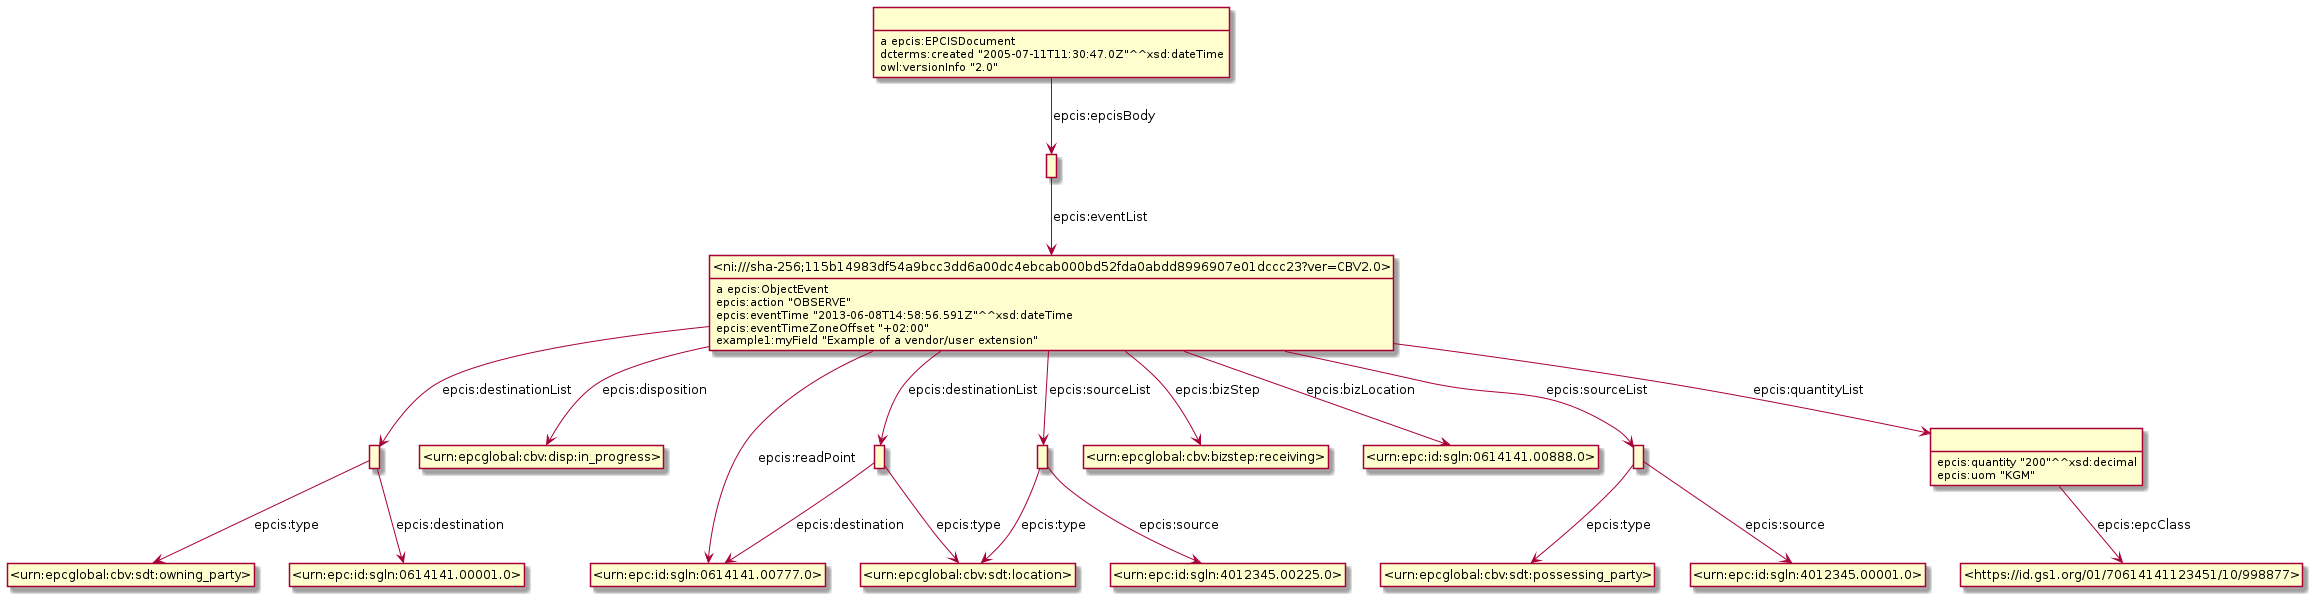

The diagram above was rendered by PlantUML. Its source (embedded in the PNG):
@startuml
hide empty methods
hide empty attributes
hide circle
skinparam classAttributeIconSize 0
class _r1622796208r3_ as " "
class _urn_epcglobal_cbv_sdt_owning_party_ as "<urn:epcglobal:cbv:sdt:owning_party>"
_r1622796208r3_ -down-> _urn_epcglobal_cbv_sdt_owning_party_ : epcis:type
class _urn_epc_id_sgln_0614141_00001_0_ as "<urn:epc:id:sgln:0614141.00001.0>"
_r1622796208r3_ -down-> _urn_epc_id_sgln_0614141_00001_0_ : epcis:destination
class _r1622796208r1_ as " "
class _ni_sha_256_115b14983df54a9bcc3dd6a00dc4ebcab000bd52fda0abdd8996907e01dccc23_ver_CBV2_0_ as "<ni:///sha-256;115b14983df54a9bcc3dd6a00dc4ebcab000bd52fda0abdd8996907e01dccc23?ver=CBV2.0>"
_r1622796208r1_ -down-> _ni_sha_256_115b14983df54a9bcc3dd6a00dc4ebcab000bd52fda0abdd8996907e01dccc23_ver_CBV2_0_ : epcis:eventList
_ni_sha_256_115b14983df54a9bcc3dd6a00dc4ebcab000bd52fda0abdd8996907e01dccc23_ver_CBV2_0_ : a epcis:ObjectEvent
class _urn_epcglobal_cbv_disp_in_progress_ as "<urn:epcglobal:cbv:disp:in_progress>"
_ni_sha_256_115b14983df54a9bcc3dd6a00dc4ebcab000bd52fda0abdd8996907e01dccc23_ver_CBV2_0_ -down-> _urn_epcglobal_cbv_disp_in_progress_ : epcis:disposition
class _urn_epc_id_sgln_0614141_00777_0_ as "<urn:epc:id:sgln:0614141.00777.0>"
_ni_sha_256_115b14983df54a9bcc3dd6a00dc4ebcab000bd52fda0abdd8996907e01dccc23_ver_CBV2_0_ -down-> _urn_epc_id_sgln_0614141_00777_0_ : epcis:readPoint
class _urn_epcglobal_cbv_bizstep_receiving_ as "<urn:epcglobal:cbv:bizstep:receiving>"
_ni_sha_256_115b14983df54a9bcc3dd6a00dc4ebcab000bd52fda0abdd8996907e01dccc23_ver_CBV2_0_ -down-> _urn_epcglobal_cbv_bizstep_receiving_ : epcis:bizStep
class _urn_epc_id_sgln_0614141_00888_0_ as "<urn:epc:id:sgln:0614141.00888.0>"
_ni_sha_256_115b14983df54a9bcc3dd6a00dc4ebcab000bd52fda0abdd8996907e01dccc23_ver_CBV2_0_ -down-> _urn_epc_id_sgln_0614141_00888_0_ : epcis:bizLocation
_ni_sha_256_115b14983df54a9bcc3dd6a00dc4ebcab000bd52fda0abdd8996907e01dccc23_ver_CBV2_0_ -down-> _r1622796208r3_ : epcis:destinationList
class _r1622796208r6_ as " "
_ni_sha_256_115b14983df54a9bcc3dd6a00dc4ebcab000bd52fda0abdd8996907e01dccc23_ver_CBV2_0_ -down-> _r1622796208r6_ : epcis:sourceList
class _r1622796208r2_ as " "
_ni_sha_256_115b14983df54a9bcc3dd6a00dc4ebcab000bd52fda0abdd8996907e01dccc23_ver_CBV2_0_ -down-> _r1622796208r2_ : epcis:destinationList
class _r1622796208r5_ as " "
_ni_sha_256_115b14983df54a9bcc3dd6a00dc4ebcab000bd52fda0abdd8996907e01dccc23_ver_CBV2_0_ -down-> _r1622796208r5_ : epcis:sourceList
class _r1622796208r4_ as " "
_ni_sha_256_115b14983df54a9bcc3dd6a00dc4ebcab000bd52fda0abdd8996907e01dccc23_ver_CBV2_0_ -down-> _r1622796208r4_ : epcis:quantityList
_ni_sha_256_115b14983df54a9bcc3dd6a00dc4ebcab000bd52fda0abdd8996907e01dccc23_ver_CBV2_0_ : epcis:action "OBSERVE"
_ni_sha_256_115b14983df54a9bcc3dd6a00dc4ebcab000bd52fda0abdd8996907e01dccc23_ver_CBV2_0_ : epcis:eventTime "2013-06-08T14:58:56.591Z"^^xsd:dateTime
_ni_sha_256_115b14983df54a9bcc3dd6a00dc4ebcab000bd52fda0abdd8996907e01dccc23_ver_CBV2_0_ : epcis:eventTimeZoneOffset "+02:00"
_ni_sha_256_115b14983df54a9bcc3dd6a00dc4ebcab000bd52fda0abdd8996907e01dccc23_ver_CBV2_0_ : example1:myField "Example of a vendor/user extension"
class _urn_epcglobal_cbv_sdt_possessing_party_ as "<urn:epcglobal:cbv:sdt:possessing_party>"
_r1622796208r5_ -down-> _urn_epcglobal_cbv_sdt_possessing_party_ : epcis:type
class _urn_epc_id_sgln_4012345_00001_0_ as "<urn:epc:id:sgln:4012345.00001.0>"
_r1622796208r5_ -down-> _urn_epc_id_sgln_4012345_00001_0_ : epcis:source
class _urn_epcglobal_cbv_sdt_location_ as "<urn:epcglobal:cbv:sdt:location>"
_r1622796208r2_ -down-> _urn_epcglobal_cbv_sdt_location_ : epcis:type
_r1622796208r2_ -down-> _urn_epc_id_sgln_0614141_00777_0_ : epcis:destination
class _urn_epc_id_sgln_4012345_00225_0_ as "<urn:epc:id:sgln:4012345.00225.0>"
_r1622796208r6_ -down-> _urn_epc_id_sgln_4012345_00225_0_ : epcis:source
_r1622796208r6_ -down-> _urn_epcglobal_cbv_sdt_location_ : epcis:type
class _r1622796208r0_ as " "
_r1622796208r0_ : a epcis:EPCISDocument
_r1622796208r0_ -down-> _r1622796208r1_ : epcis:epcisBody
_r1622796208r0_ : dcterms:created "2005-07-11T11:30:47.0Z"^^xsd:dateTime
_r1622796208r0_ : owl:versionInfo "2.0"
class _https_id_gs1_org_01_70614141123451_10_998877_ as "<https://id.gs1.org/01/70614141123451/10/998877>"
_r1622796208r4_ -down-> _https_id_gs1_org_01_70614141123451_10_998877_ : epcis:epcClass
_r1622796208r4_ : epcis:quantity "200"^^xsd:decimal
_r1622796208r4_ : epcis:uom "KGM"
@enduml